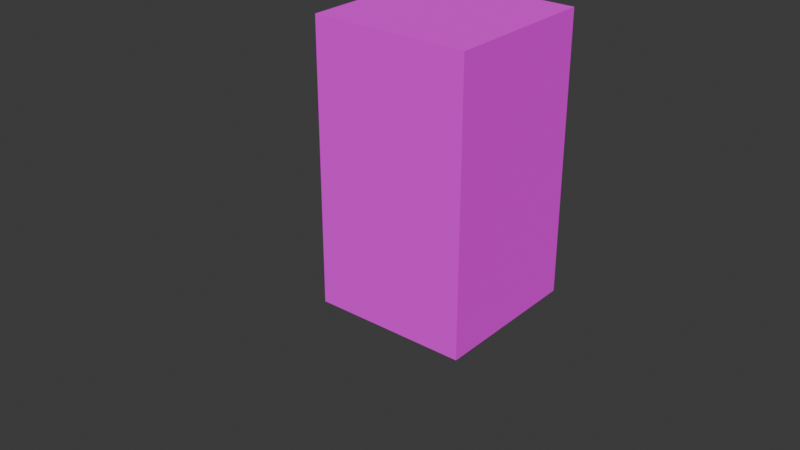 # Source: house1.blend  (saved by Blender 5.1.30; exported with 4.5.12 LTS)
import bpy
from mathutils import Matrix  # noqa: F401  (used for matrix-valued properties, if any)

bpy.ops.wm.read_factory_settings(use_empty=True)
scene = bpy.context.scene
scene.name = 'Scene'

# ---- collections
col_collection = bpy.data.collections.new('Collection'); scene.collection.children.link(col_collection)

# ---- images (referenced by path relative to the original .blend; pixels are not part of the script)
import os
ASSET_DIR = os.environ.get("B2B_ASSET_DIR", "")  # directory of the original .blend (textures are referenced by path, not embedded)
HERE = os.path.dirname(os.path.abspath(__file__))  # packed textures are extracted next to this script under _unpacked/

def load_image(name, relpath, width, height, colorspace="sRGB"):
    """Load a texture the original file referenced (path relative to the .blend, or extracted next to this script)."""
    p = next((c for c in (os.path.join(HERE, relpath), os.path.join(ASSET_DIR, relpath)) if relpath and os.path.exists(c)), "")
    if p:
        img = bpy.data.images.load(p, check_existing=True)
        img.name = name
    else:  # same state as the original file: an image datablock whose file is absent (Cycles renders it pink)
        img = bpy.data.images.new(name, width, height)
        img.source = "FILE"
        img.filepath = "//" + (relpath or name)
    img.colorspace_settings.name = colorspace
    return img
img_house_png = load_image('house.png', 'house.png', 1024, 1024, 'sRGB')

# ---- materials (node trees are filled in below, after node groups)
mat_material_006 = bpy.data.materials.new('Material.006')

# ---- material node trees
mat_material_006.use_nodes = True; mat_material_006.node_tree.nodes.clear()
_N = mat_material_006.node_tree.nodes; _L = mat_material_006.node_tree.links
n0 = _N.new('ShaderNodeBsdfPrincipled'); n0.name = 'Principled BSDF'; n0.location = (-200, 100)
n0.inputs[2].default_value = 1.0
n1 = _N.new('ShaderNodeOutputMaterial'); n1.name = 'Material Output'; n1.location = (200, 100)
n2 = _N.new('ShaderNodeTexImage'); n2.name = 'Image Texture'; n2.location = (-490, 80)
n2.image = img_house_png
_L.new(n0.outputs[0], n1.inputs[0])
_L.new(n2.outputs[0], n0.inputs[0])
n1.is_active_output = True

# ---- world
world_world = bpy.data.worlds.new('World'); scene.world = world_world
world_world.use_nodes = True; world_world.node_tree.nodes.clear()
_N = world_world.node_tree.nodes; _L = world_world.node_tree.links
n0 = _N.new('ShaderNodeOutputWorld'); n0.name = 'World Output'; n0.location = (200, 100)
n1 = _N.new('ShaderNodeBackground'); n1.name = 'Background'; n1.location = (-200, 100)
n1.inputs[0].default_value = (0.05088, 0.05088, 0.05088, 1.0)
_L.new(n1.outputs[0], n0.inputs[0])
n0.is_active_output = True
world_world.color = (0.05088, 0.05088, 0.05088)
world_world.sun_shadow_jitter_overblur = 0.0

# ---- meshes
me_cube_003 = bpy.data.meshes.new('Cube.003')
me_cube_003.from_pydata([(-18.21, 1.5e-05, -18.21), (-18.21, 52.66, -18.21), (-47.5, 1.5e-05, -18.21), (-47.5, 52.66, -18.21), (-18.21, 1.5e-05, -47.5), (-18.21, 52.66, -47.5), (-47.5, 52.66, -47.5), (-47.5, 1.5e-05, -47.5)], [], [(4, 5, 1, 0), (7, 4, 0, 2), (5, 6, 3, 1), (0, 1, 3, 2), (3, 6, 7, 2), (7, 6, 5, 4)])
me_cube_003.polygons.foreach_set('use_smooth', [True] * 6)
_k = set([(0, 1), (0, 2), (0, 4), (1, 3), (1, 5), (2, 3), (2, 7), (3, 6), (4, 5), (4, 7), (5, 6), (6, 7)])
me_cube_003.attributes.new('sharp_edge', 'BOOLEAN', 'EDGE').data.foreach_set('value', [ (min(e.vertices), max(e.vertices)) in _k for e in me_cube_003.edges])
_uv = me_cube_003.uv_layers.new(name='UVMap')
_uv.uv.foreach_set('vector', [0.5594, 0.504, 0.5594, 0.996, 0.2858, 0.996, 0.2858, 0.504, 0.8411, 0.2777, 0.5675, 0.2777, 0.5675, 0.00403, 0.8411, 0.00403, 0.8411, 0.5594, 0.5675, 0.5594, 0.5675, 0.2858, 0.8411, 0.2858, 0.5594, 0.00403, 0.5594, 0.496, 0.2858, 0.496, 0.2858, 0.00403, 0.2777, 0.996, 0.00403, 0.996, 0.00403, 0.504, 0.2777, 0.504, 0.2777, 0.00403, 0.2777, 0.496, 0.00403, 0.496, 0.00403, 0.00403])
me_cube_003.materials.append(mat_material_006)
me_cube_003.update()
me_cube_003.normals_split_custom_set([tuple(v) for v in zip(*[iter([1.0, 0.0, 0.0, 1.0, 0.0, 0.0, 1.0, 0.0, 0.0, 1.0, 0.0, 0.0, 0.0, -1.0, 0.0, 0.0, -1.0, 0.0, 0.0, -1.0, 0.0, 0.0, -1.0, 0.0, 0.0, 1.0, 0.0, 0.0, 1.0, 0.0, 0.0, 1.0, 0.0, 0.0, 1.0, 0.0, 0.0, 0.0, 1.0, 0.0, 0.0, 1.0, 0.0, 0.0, 1.0, 0.0, 0.0, 1.0, -1.0, 0.0, 0.0, -1.0, 0.0, 0.0, -1.0, 0.0, 0.0, -1.0, 0.0, 0.0, 0.0, 0.0, -1.0, 0.0, 0.0, -1.0, 0.0, 0.0, -1.0, 0.0, 0.0, -1.0])] * 3)])
me_cylinder_001 = bpy.data.meshes.new('Cylinder.001')
me_cylinder_001.from_pydata([(-8.941e-10, 0.56, -1.0), (-6.413e-10, 0.4017, 9.816), (0.3292, 0.453, -1.0), (0.2361, 0.325, 9.816), (0.5326, 0.173, -1.0), (0.382, 0.1241, 9.816), (0.5326, -0.173, -1.0), (0.382, -0.1241, 9.816), (0.3292, -0.453, -1.0), (0.2361, -0.325, 9.816), (-8.941e-10, -0.56, -1.0), (-6.413e-10, -0.4017, 9.816), (-0.3292, -0.453, -1.0), (-0.2361, -0.325, 9.816), (-0.5326, -0.173, -1.0), (-0.382, -0.1241, 9.816), (-0.5326, 0.173, -1.0), (-0.382, 0.1241, 9.816), (-0.3292, 0.453, -1.0), (-0.2361, 0.325, 9.816)], [], [(0, 1, 3, 2), (2, 3, 5, 4), (4, 5, 7, 6), (6, 7, 9, 8), (8, 9, 11, 10), (10, 11, 13, 12), (12, 13, 15, 14), (14, 15, 17, 16), (3, 1, 19, 17, 15, 13, 11, 9, 7, 5), (16, 17, 19, 18), (18, 19, 1, 0), (0, 2, 4, 6, 8, 10, 12, 14, 16, 18)])
me_cylinder_001.polygons.foreach_set('use_smooth', [True] * 12)
_k = set([(0, 2), (0, 18), (1, 3), (1, 19), (2, 4), (3, 5), (4, 6), (5, 7), (6, 8), (7, 9), (8, 10), (9, 11), (10, 12), (11, 13), (12, 14), (13, 15), (14, 16), (15, 17), (16, 18), (17, 19)])
me_cylinder_001.attributes.new('sharp_edge', 'BOOLEAN', 'EDGE').data.foreach_set('value', [ (min(e.vertices), max(e.vertices)) in _k for e in me_cylinder_001.edges])
_uv = me_cylinder_001.uv_layers.new(name='UVMap')
_uv.uv.foreach_set('vector', [1.0, 0.5, 1.0, 1.0, 0.9, 1.0, 0.9, 0.5, 0.9, 0.5, 0.9, 1.0, 0.8, 1.0, 0.8, 0.5, 0.8, 0.5, 0.8, 1.0, 0.7, 1.0, 0.7, 0.5, 0.7, 0.5, 0.7, 1.0, 0.6, 1.0, 0.6, 0.5, 0.6, 0.5, 0.6, 1.0, 0.5, 1.0, 0.5, 0.5, 0.5, 0.5, 0.5, 1.0, 0.4, 1.0, 0.4, 0.5, 0.4, 0.5, 0.4, 1.0, 0.3, 1.0, 0.3, 0.5, 0.3, 0.5, 0.3, 1.0, 0.2, 1.0, 0.2, 0.5, 0.3911, 0.4442, 0.25, 0.49, 0.1089, 0.4442, 0.02175, 0.3242, 0.02175, 0.1758, 0.1089, 0.05584, 0.25, 0.01, 0.3911, 0.05584, 0.4783, 0.1758, 0.4783, 0.3242, 0.2, 0.5, 0.2, 1.0, 0.1, 1.0, 0.1, 0.5, 0.1, 0.5, 0.1, 1.0, -7.451e-08, 1.0, -7.451e-08, 0.5, 0.75, 0.49, 0.8911, 0.4442, 0.9783, 0.3242, 0.9783, 0.1758, 0.8911, 0.05584, 0.75, 0.01, 0.6089, 0.05584, 0.5217, 0.1758, 0.5217, 0.3242, 0.6089, 0.4442])
me_cylinder_001.update()

# ---- objects
ob_cube_021 = bpy.data.objects.new('Cube.021', me_cube_003)
ob_cylinder_001 = bpy.data.objects.new('Cylinder.001', me_cylinder_001)

# ---- transforms, parenting, visibility, modifiers, constraints
ob_cube_021.location = (0.0, 0.0, 0.0)
ob_cube_021.rotation_euler = (1.571, -0.0, 0.0)
ob_cylinder_001.location = (0.0, -26.5, 1.0)

# ---- collection membership
col_collection.objects.link(ob_cube_021)
col_collection.objects.link(ob_cylinder_001)

# ---- scene / render settings (as saved in the file)
scene.frame_start = 1; scene.frame_end = 250; scene.frame_set(2)
scene.render.engine = 'CYCLES'
scene.render.bake_bias = 0.0
scene.render.bake_samples = 0
scene.cycles.sampling_pattern = 'TABULATED_SOBOL'
scene.cycles.bake_type = 'DIFFUSE'
scene.eevee.use_volume_custom_range = False
bpy.context.view_layer.update()

# ---- added for rendering (the .blend has no active camera and no usable light): camera, sun
cam_auto = bpy.data.cameras.new('AutoCamera')
cam_auto.lens = 50.0
cam_auto.sensor_width = 36.0
cam_auto.clip_end = 1674.78
ob_auto_camera = bpy.data.objects.new('AutoCamera', cam_auto)
scene.collection.objects.link(ob_auto_camera)
ob_auto_camera.location = (71.9457, -104.293, 102.672)
ob_auto_camera.rotation_euler = (1.09748, -7.21219e-08, 0.694738)
scene.camera = ob_auto_camera
light_auto_sun = bpy.data.lights.new('AutoSun', 'SUN')
light_auto_sun.energy = 3.0
light_auto_sun.angle = 0.0523599
ob_auto_sun = bpy.data.objects.new('AutoSun', light_auto_sun)
scene.collection.objects.link(ob_auto_sun)
ob_auto_sun.rotation_euler = (0.872665, 0.174533, 0.523599)
bpy.context.view_layer.update()
